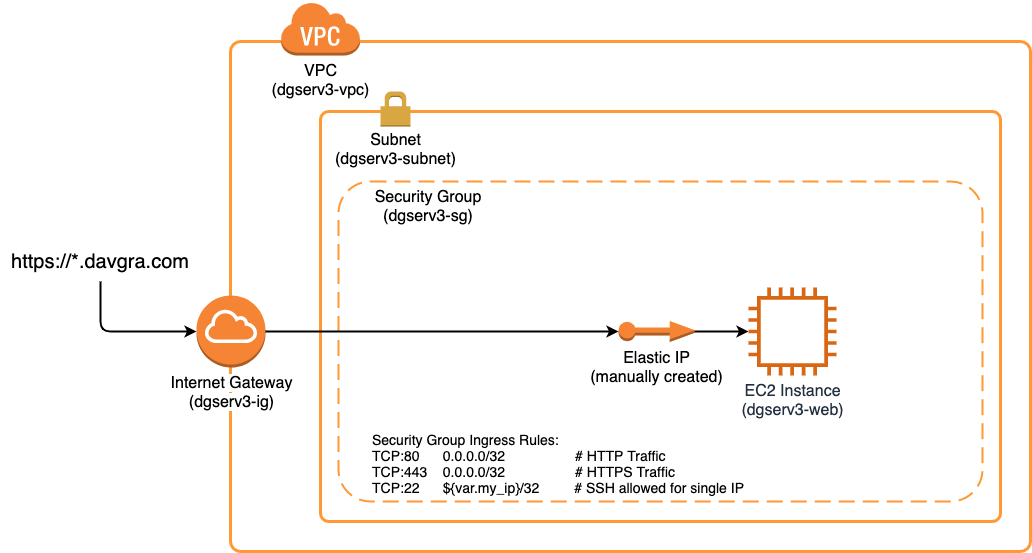

The diagram above was exported from draw.io. Its source (the exported page's mxGraphModel, read from the mxfile embedded in the PNG):
<mxGraphModel dx="1412" dy="846" grid="1" gridSize="10" guides="1" tooltips="1" connect="1" arrows="1" fold="1" page="1" pageScale="1" pageWidth="1600" pageHeight="900" math="0" shadow="0">
  <root>
    <mxCell id="0" />
    <mxCell id="1" parent="0" />
    <mxCell id="VYiOxET0lAvq9rGGG_57-36" value="" style="rounded=1;arcSize=2;whiteSpace=wrap;html=1;strokeColor=#FF9933;fillColor=none;strokeWidth=3;" parent="1" vertex="1">
      <mxGeometry x="508" y="150" width="800" height="510" as="geometry" />
    </mxCell>
    <mxCell id="VYiOxET0lAvq9rGGG_57-43" value="" style="rounded=1;arcSize=2;whiteSpace=wrap;html=1;strokeColor=#FF9933;fillColor=none;strokeWidth=3;" parent="1" vertex="1">
      <mxGeometry x="598" y="220" width="680" height="410" as="geometry" />
    </mxCell>
    <mxCell id="VYiOxET0lAvq9rGGG_57-51" value="" style="rounded=1;arcSize=10;dashed=1;strokeColor=#FF9933;fillColor=none;gradientColor=none;dashPattern=8 4;strokeWidth=2;fontSize=16;align=left;verticalAlign=top;spacingLeft=40;spacing=0;" parent="1" vertex="1">
      <mxGeometry x="616" y="290" width="644" height="320" as="geometry" />
    </mxCell>
    <mxCell id="VYiOxET0lAvq9rGGG_57-37" value="&lt;font style=&quot;font-size: 16px ; background-color: rgb(255 , 255 , 255)&quot;&gt;Internet Gateway&lt;br&gt;(dgserv3-ig)&lt;/font&gt;" style="outlineConnect=0;dashed=0;verticalLabelPosition=bottom;verticalAlign=top;align=center;html=1;shape=mxgraph.aws3.internet_gateway;fillColor=#F58534;gradientColor=none;strokeColor=#FF9933;strokeWidth=3;" parent="1" vertex="1">
      <mxGeometry x="474" y="404" width="69" height="72" as="geometry" />
    </mxCell>
    <mxCell id="VYiOxET0lAvq9rGGG_57-38" value="&lt;font style=&quot;font-size: 16px&quot;&gt;VPC&lt;br&gt;(dgserv3-vpc)&lt;/font&gt;" style="outlineConnect=0;dashed=0;verticalLabelPosition=bottom;verticalAlign=top;align=center;html=1;shape=mxgraph.aws3.virtual_private_cloud;fillColor=#F58534;gradientColor=none;strokeColor=#FF9933;strokeWidth=3;" parent="1" vertex="1">
      <mxGeometry x="558" y="110" width="79.5" height="54" as="geometry" />
    </mxCell>
    <mxCell id="VYiOxET0lAvq9rGGG_57-45" value="&lt;br&gt;&lt;br&gt;&lt;br&gt;&lt;font style=&quot;font-size: 16px&quot;&gt;&lt;br&gt;&lt;br&gt;Subnet&lt;br&gt;(dgserv3-subnet)&lt;/font&gt;" style="dashed=0;html=1;shape=mxgraph.aws3.permissions;fillColor=#D9A741;gradientColor=none;dashed=0;strokeColor=#FF9933;strokeWidth=3;" parent="1" vertex="1">
      <mxGeometry x="658" y="200" width="30" height="35" as="geometry" />
    </mxCell>
    <mxCell id="VYiOxET0lAvq9rGGG_57-46" value="EC2 Instance&lt;br style=&quot;font-size: 16px;&quot;&gt;(dgserv3-web)" style="outlineConnect=0;fontColor=#232F3E;gradientColor=none;fillColor=#D86613;strokeColor=none;dashed=0;verticalLabelPosition=bottom;verticalAlign=top;align=center;html=1;fontSize=16;fontStyle=0;aspect=fixed;pointerEvents=1;shape=mxgraph.aws4.instance2;" parent="1" vertex="1">
      <mxGeometry x="1026" y="396" width="88" height="88" as="geometry" />
    </mxCell>
    <mxCell id="VYiOxET0lAvq9rGGG_57-47" value="Elastic IP&lt;br style=&quot;font-size: 16px;&quot;&gt;(manually created)" style="outlineConnect=0;dashed=0;verticalLabelPosition=bottom;verticalAlign=top;align=center;html=1;shape=mxgraph.aws3.elastic_ip;fillColor=#F58534;gradientColor=none;strokeColor=#FF9933;strokeWidth=3;fontSize=16;" parent="1" vertex="1">
      <mxGeometry x="896" y="429.5" width="76.5" height="21" as="geometry" />
    </mxCell>
    <mxCell id="VYiOxET0lAvq9rGGG_57-48" value="https://*.davgra.com" style="text;html=1;strokeColor=none;fillColor=none;align=center;verticalAlign=middle;whiteSpace=wrap;rounded=0;fontSize=20;" parent="1" vertex="1">
      <mxGeometry x="278" y="350" width="200" height="40" as="geometry" />
    </mxCell>
    <mxCell id="VYiOxET0lAvq9rGGG_57-49" value="" style="endArrow=classic;html=1;fontSize=20;exitX=0.5;exitY=1;exitDx=0;exitDy=0;entryX=0;entryY=0.5;entryDx=0;entryDy=0;entryPerimeter=0;edgeStyle=orthogonalEdgeStyle;startSize=8;strokeWidth=2;" parent="1" source="VYiOxET0lAvq9rGGG_57-48" target="VYiOxET0lAvq9rGGG_57-37" edge="1">
      <mxGeometry width="50" height="50" relative="1" as="geometry">
        <mxPoint x="178" y="820" as="sourcePoint" />
        <mxPoint x="228" y="770" as="targetPoint" />
      </mxGeometry>
    </mxCell>
    <mxCell id="VYiOxET0lAvq9rGGG_57-50" value="" style="endArrow=classic;html=1;fontSize=20;exitX=1;exitY=0.5;exitDx=0;exitDy=0;entryX=0;entryY=0.5;entryDx=0;entryDy=0;entryPerimeter=0;edgeStyle=orthogonalEdgeStyle;startSize=8;strokeWidth=2;exitPerimeter=0;" parent="1" source="VYiOxET0lAvq9rGGG_57-37" target="VYiOxET0lAvq9rGGG_57-47" edge="1">
      <mxGeometry width="50" height="50" relative="1" as="geometry">
        <mxPoint x="698" y="360.5" as="sourcePoint" />
        <mxPoint x="804" y="460.4999999999998" as="targetPoint" />
      </mxGeometry>
    </mxCell>
    <mxCell id="VYiOxET0lAvq9rGGG_57-52" value="&lt;span style=&quot;text-align: left ; white-space: nowrap&quot;&gt;Security Group&lt;/span&gt;&lt;br style=&quot;padding: 0px ; margin: 0px ; text-align: left ; white-space: nowrap&quot;&gt;&lt;span style=&quot;text-align: left ; white-space: nowrap&quot;&gt;(dgserv3-sg)&lt;/span&gt;" style="text;html=1;strokeColor=none;fillColor=none;align=center;verticalAlign=middle;whiteSpace=wrap;rounded=0;dashed=1;dashPattern=8 4;fontSize=16;" parent="1" vertex="1">
      <mxGeometry x="646" y="290" width="120" height="50" as="geometry" />
    </mxCell>
    <mxCell id="VYiOxET0lAvq9rGGG_57-53" value="&lt;span style=&quot;white-space: nowrap; font-size: 14px;&quot;&gt;Security Group Ingress Rules:&lt;br style=&quot;font-size: 14px;&quot;&gt;TCP:80&amp;nbsp; &amp;nbsp; &amp;nbsp; 0.0.0.0/32&amp;nbsp; &amp;nbsp; &amp;nbsp; &amp;nbsp; &amp;nbsp; &amp;nbsp; &amp;nbsp; &amp;nbsp; &amp;nbsp; # HTTP Traffic&lt;br style=&quot;font-size: 14px;&quot;&gt;TCP:443&amp;nbsp; &amp;nbsp; 0.0.0.0/32&amp;nbsp; &amp;nbsp; &amp;nbsp; &amp;nbsp; &amp;nbsp; &amp;nbsp; &amp;nbsp; &amp;nbsp; &amp;nbsp; # HTTPS Traffic&lt;br style=&quot;font-size: 14px;&quot;&gt;TCP:22&amp;nbsp; &amp;nbsp; &amp;nbsp; ${var.my_ip}/32&amp;nbsp; &amp;nbsp; &amp;nbsp; &amp;nbsp; &amp;nbsp;# SSH allowed for single IP&lt;br style=&quot;font-size: 14px;&quot;&gt;&lt;/span&gt;" style="text;html=1;strokeColor=none;fillColor=none;align=left;verticalAlign=top;whiteSpace=wrap;rounded=0;dashed=1;dashPattern=8 4;fontSize=14;" parent="1" vertex="1">
      <mxGeometry x="648" y="534" width="438" height="90" as="geometry" />
    </mxCell>
    <mxCell id="VYiOxET0lAvq9rGGG_57-54" value="" style="endArrow=classic;html=1;fontSize=20;exitX=1;exitY=0.5;exitDx=0;exitDy=0;edgeStyle=orthogonalEdgeStyle;startSize=8;strokeWidth=2;exitPerimeter=0;" parent="1" source="VYiOxET0lAvq9rGGG_57-47" target="VYiOxET0lAvq9rGGG_57-46" edge="1">
      <mxGeometry width="50" height="50" relative="1" as="geometry">
        <mxPoint x="726.0000000000002" y="349.9999999999998" as="sourcePoint" />
        <mxPoint x="1231" y="350" as="targetPoint" />
      </mxGeometry>
    </mxCell>
  </root>
</mxGraphModel>